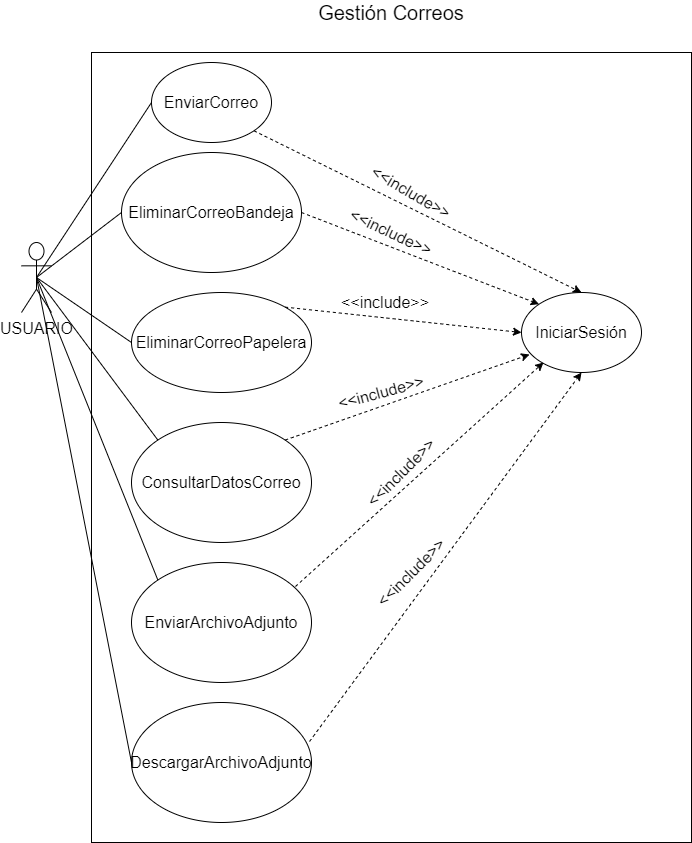

The diagram above was exported from draw.io. Its source (the exported page's mxGraphModel, read from the mxfile embedded in the PNG):
<mxGraphModel dx="1422" dy="794" grid="1" gridSize="10" guides="1" tooltips="1" connect="1" arrows="1" fold="1" page="1" pageScale="1" pageWidth="827" pageHeight="1169" math="0" shadow="0">
  <root>
    <mxCell id="HQ_o6mkVJ7SeSsK96H3F-0" />
    <mxCell id="HQ_o6mkVJ7SeSsK96H3F-1" parent="HQ_o6mkVJ7SeSsK96H3F-0" />
    <mxCell id="HQ_o6mkVJ7SeSsK96H3F-3" value="" style="rounded=0;whiteSpace=wrap;html=1;" parent="HQ_o6mkVJ7SeSsK96H3F-1" vertex="1">
      <mxGeometry x="100" y="100" width="600" height="790" as="geometry" />
    </mxCell>
    <mxCell id="bKxwdn8Ue2z5pCTOcj32-0" value="&lt;span style=&quot;font-size: 16px&quot;&gt;USUARIO&lt;/span&gt;" style="shape=umlActor;verticalLabelPosition=bottom;verticalAlign=top;html=1;outlineConnect=0;" parent="HQ_o6mkVJ7SeSsK96H3F-1" vertex="1">
      <mxGeometry x="30" y="290" width="30" height="70" as="geometry" />
    </mxCell>
    <mxCell id="bKxwdn8Ue2z5pCTOcj32-1" value="&lt;font style=&quot;font-size: 16px&quot;&gt;EnviarCorreo&lt;/font&gt;" style="ellipse;whiteSpace=wrap;html=1;fontSize=12;" parent="HQ_o6mkVJ7SeSsK96H3F-1" vertex="1">
      <mxGeometry x="160" y="110" width="120" height="80" as="geometry" />
    </mxCell>
    <mxCell id="bKxwdn8Ue2z5pCTOcj32-2" value="EliminarCorreoBandeja" style="ellipse;whiteSpace=wrap;html=1;fontSize=16;" parent="HQ_o6mkVJ7SeSsK96H3F-1" vertex="1">
      <mxGeometry x="130" y="200" width="180" height="120" as="geometry" />
    </mxCell>
    <mxCell id="bKxwdn8Ue2z5pCTOcj32-3" value="EliminarCorreoPapelera" style="ellipse;whiteSpace=wrap;html=1;fontSize=16;" parent="HQ_o6mkVJ7SeSsK96H3F-1" vertex="1">
      <mxGeometry x="140" y="340" width="180" height="100" as="geometry" />
    </mxCell>
    <mxCell id="bKxwdn8Ue2z5pCTOcj32-4" value="" style="endArrow=none;html=1;fontSize=16;exitX=0.5;exitY=0.5;exitDx=0;exitDy=0;exitPerimeter=0;entryX=0;entryY=0.5;entryDx=0;entryDy=0;" parent="HQ_o6mkVJ7SeSsK96H3F-1" source="bKxwdn8Ue2z5pCTOcj32-0" target="bKxwdn8Ue2z5pCTOcj32-2" edge="1">
      <mxGeometry width="50" height="50" relative="1" as="geometry">
        <mxPoint x="390" y="410" as="sourcePoint" />
        <mxPoint x="440" y="360" as="targetPoint" />
      </mxGeometry>
    </mxCell>
    <mxCell id="bKxwdn8Ue2z5pCTOcj32-5" value="" style="endArrow=none;html=1;fontSize=16;exitX=0.5;exitY=0.5;exitDx=0;exitDy=0;exitPerimeter=0;entryX=0;entryY=0.5;entryDx=0;entryDy=0;" parent="HQ_o6mkVJ7SeSsK96H3F-1" source="bKxwdn8Ue2z5pCTOcj32-0" target="bKxwdn8Ue2z5pCTOcj32-1" edge="1">
      <mxGeometry width="50" height="50" relative="1" as="geometry">
        <mxPoint x="390" y="410" as="sourcePoint" />
        <mxPoint x="440" y="360" as="targetPoint" />
      </mxGeometry>
    </mxCell>
    <mxCell id="bKxwdn8Ue2z5pCTOcj32-7" value="" style="endArrow=none;html=1;fontSize=16;exitX=0.5;exitY=0.5;exitDx=0;exitDy=0;exitPerimeter=0;entryX=0;entryY=0.5;entryDx=0;entryDy=0;" parent="HQ_o6mkVJ7SeSsK96H3F-1" source="bKxwdn8Ue2z5pCTOcj32-0" target="bKxwdn8Ue2z5pCTOcj32-3" edge="1">
      <mxGeometry width="50" height="50" relative="1" as="geometry">
        <mxPoint x="175" y="335" as="sourcePoint" />
        <mxPoint x="350" y="360" as="targetPoint" />
      </mxGeometry>
    </mxCell>
    <mxCell id="zRQ0jPNqoPXTL0-Fsgyy-0" value="Gestión Correos" style="text;html=1;strokeColor=none;fillColor=none;align=center;verticalAlign=middle;whiteSpace=wrap;rounded=0;fontSize=20;" parent="HQ_o6mkVJ7SeSsK96H3F-1" vertex="1">
      <mxGeometry x="311.25" y="50" width="177.5" height="20" as="geometry" />
    </mxCell>
    <mxCell id="qbaqlRwwMAUCrnynC3n1-0" value="IniciarSesión" style="ellipse;whiteSpace=wrap;html=1;fontSize=16;" parent="HQ_o6mkVJ7SeSsK96H3F-1" vertex="1">
      <mxGeometry x="530" y="340" width="120" height="80" as="geometry" />
    </mxCell>
    <mxCell id="a8jJ7bAp1x5LWpFCFOz4-0" value="" style="endArrow=classic;html=1;exitX=1;exitY=1;exitDx=0;exitDy=0;dashed=1;entryX=0.5;entryY=0;entryDx=0;entryDy=0;" parent="HQ_o6mkVJ7SeSsK96H3F-1" source="bKxwdn8Ue2z5pCTOcj32-1" target="qbaqlRwwMAUCrnynC3n1-0" edge="1">
      <mxGeometry width="50" height="50" relative="1" as="geometry">
        <mxPoint x="422.42640687119274" y="361.71572875253787" as="sourcePoint" />
        <mxPoint x="522" y="300" as="targetPoint" />
      </mxGeometry>
    </mxCell>
    <mxCell id="a8jJ7bAp1x5LWpFCFOz4-1" value="&lt;font style=&quot;font-size: 16px&quot;&gt;&amp;lt;&amp;lt;include&amp;gt;&amp;gt;&lt;/font&gt;" style="text;html=1;strokeColor=none;fillColor=none;align=center;verticalAlign=middle;whiteSpace=wrap;rounded=0;rotation=30;" parent="HQ_o6mkVJ7SeSsK96H3F-1" vertex="1">
      <mxGeometry x="400" y="230" width="40" height="20" as="geometry" />
    </mxCell>
    <mxCell id="a8jJ7bAp1x5LWpFCFOz4-2" value="" style="endArrow=classic;html=1;exitX=1;exitY=0.5;exitDx=0;exitDy=0;dashed=1;entryX=0;entryY=0;entryDx=0;entryDy=0;" parent="HQ_o6mkVJ7SeSsK96H3F-1" source="bKxwdn8Ue2z5pCTOcj32-2" target="qbaqlRwwMAUCrnynC3n1-0" edge="1">
      <mxGeometry width="50" height="50" relative="1" as="geometry">
        <mxPoint x="432.42640687119274" y="371.71572875253787" as="sourcePoint" />
        <mxPoint x="370" y="310" as="targetPoint" />
      </mxGeometry>
    </mxCell>
    <mxCell id="a8jJ7bAp1x5LWpFCFOz4-3" value="&lt;font style=&quot;font-size: 16px&quot;&gt;&amp;lt;&amp;lt;include&amp;gt;&amp;gt;&lt;/font&gt;" style="text;html=1;strokeColor=none;fillColor=none;align=center;verticalAlign=middle;whiteSpace=wrap;rounded=0;rotation=25;" parent="HQ_o6mkVJ7SeSsK96H3F-1" vertex="1">
      <mxGeometry x="380" y="270" width="40" height="20" as="geometry" />
    </mxCell>
    <mxCell id="a8jJ7bAp1x5LWpFCFOz4-4" value="" style="endArrow=classic;html=1;exitX=1;exitY=0;exitDx=0;exitDy=0;dashed=1;startArrow=none;entryX=0;entryY=0.5;entryDx=0;entryDy=0;" parent="HQ_o6mkVJ7SeSsK96H3F-1" source="bKxwdn8Ue2z5pCTOcj32-3" edge="1" target="qbaqlRwwMAUCrnynC3n1-0">
      <mxGeometry width="50" height="50" relative="1" as="geometry">
        <mxPoint x="386.73032607475625" y="335.1643608350589" as="sourcePoint" />
        <mxPoint x="461.3009021516443" y="348.70340447971466" as="targetPoint" />
      </mxGeometry>
    </mxCell>
    <mxCell id="zf1daySBzxdD57WZ8IfI-0" value="&lt;span style=&quot;font-size: 16px&quot;&gt;ConsultarDatosCorreo&lt;/span&gt;" style="ellipse;whiteSpace=wrap;html=1;" vertex="1" parent="HQ_o6mkVJ7SeSsK96H3F-1">
      <mxGeometry x="140" y="470" width="180" height="120" as="geometry" />
    </mxCell>
    <mxCell id="zf1daySBzxdD57WZ8IfI-1" value="&lt;span style=&quot;font-size: 16px&quot;&gt;EnviarArchivoAdjunto&lt;/span&gt;" style="ellipse;whiteSpace=wrap;html=1;" vertex="1" parent="HQ_o6mkVJ7SeSsK96H3F-1">
      <mxGeometry x="140" y="610" width="180" height="120" as="geometry" />
    </mxCell>
    <mxCell id="zf1daySBzxdD57WZ8IfI-3" value="&lt;font style=&quot;font-size: 16px&quot;&gt;&amp;lt;&amp;lt;include&amp;gt;&amp;gt;&lt;/font&gt;" style="text;html=1;strokeColor=none;fillColor=none;align=center;verticalAlign=middle;whiteSpace=wrap;rounded=0;rotation=-15;" vertex="1" parent="HQ_o6mkVJ7SeSsK96H3F-1">
      <mxGeometry x="370" y="430" width="40" height="20" as="geometry" />
    </mxCell>
    <mxCell id="zf1daySBzxdD57WZ8IfI-6" value="&lt;span style=&quot;font-size: 16px&quot;&gt;DescargarArchivoAdjunto&lt;/span&gt;" style="ellipse;whiteSpace=wrap;html=1;" vertex="1" parent="HQ_o6mkVJ7SeSsK96H3F-1">
      <mxGeometry x="140" y="750" width="180" height="120" as="geometry" />
    </mxCell>
    <mxCell id="zf1daySBzxdD57WZ8IfI-10" value="" style="endArrow=classic;html=1;exitX=1;exitY=0;exitDx=0;exitDy=0;dashed=1;startArrow=none;entryX=0.067;entryY=0.775;entryDx=0;entryDy=0;entryPerimeter=0;" edge="1" parent="HQ_o6mkVJ7SeSsK96H3F-1" source="zf1daySBzxdD57WZ8IfI-0" target="qbaqlRwwMAUCrnynC3n1-0">
      <mxGeometry width="50" height="50" relative="1" as="geometry">
        <mxPoint x="303.63961030678934" y="364.64466094067257" as="sourcePoint" />
        <mxPoint x="415.03999999999996" y="314" as="targetPoint" />
      </mxGeometry>
    </mxCell>
    <mxCell id="zf1daySBzxdD57WZ8IfI-11" value="&lt;font style=&quot;font-size: 16px&quot;&gt;&amp;lt;&amp;lt;include&amp;gt;&amp;gt;&lt;/font&gt;" style="text;html=1;strokeColor=none;fillColor=none;align=center;verticalAlign=middle;whiteSpace=wrap;rounded=0;rotation=0;" vertex="1" parent="HQ_o6mkVJ7SeSsK96H3F-1">
      <mxGeometry x="374" y="340" width="40" height="20" as="geometry" />
    </mxCell>
    <mxCell id="zf1daySBzxdD57WZ8IfI-13" value="" style="endArrow=classic;html=1;exitX=0.911;exitY=0.2;exitDx=0;exitDy=0;dashed=1;startArrow=none;exitPerimeter=0;" edge="1" parent="HQ_o6mkVJ7SeSsK96H3F-1" source="zf1daySBzxdD57WZ8IfI-1">
      <mxGeometry width="50" height="50" relative="1" as="geometry">
        <mxPoint x="313.63961030678934" y="374.64466094067257" as="sourcePoint" />
        <mxPoint x="552" y="410" as="targetPoint" />
      </mxGeometry>
    </mxCell>
    <mxCell id="zf1daySBzxdD57WZ8IfI-14" value="&lt;font style=&quot;font-size: 16px&quot;&gt;&amp;lt;&amp;lt;include&amp;gt;&amp;gt;&lt;/font&gt;" style="text;html=1;strokeColor=none;fillColor=none;align=center;verticalAlign=middle;whiteSpace=wrap;rounded=0;rotation=-45;" vertex="1" parent="HQ_o6mkVJ7SeSsK96H3F-1">
      <mxGeometry x="390" y="510" width="40" height="20" as="geometry" />
    </mxCell>
    <mxCell id="zf1daySBzxdD57WZ8IfI-15" value="" style="endArrow=classic;html=1;exitX=0.989;exitY=0.325;exitDx=0;exitDy=0;dashed=1;startArrow=none;entryX=0.5;entryY=1;entryDx=0;entryDy=0;exitPerimeter=0;" edge="1" parent="HQ_o6mkVJ7SeSsK96H3F-1" source="zf1daySBzxdD57WZ8IfI-6" target="qbaqlRwwMAUCrnynC3n1-0">
      <mxGeometry width="50" height="50" relative="1" as="geometry">
        <mxPoint x="323.63961030678934" y="384.64466094067257" as="sourcePoint" />
        <mxPoint x="435.03999999999996" y="334" as="targetPoint" />
      </mxGeometry>
    </mxCell>
    <mxCell id="zf1daySBzxdD57WZ8IfI-16" value="&lt;font style=&quot;font-size: 16px&quot;&gt;&amp;lt;&amp;lt;include&amp;gt;&amp;gt;&lt;/font&gt;" style="text;html=1;strokeColor=none;fillColor=none;align=center;verticalAlign=middle;whiteSpace=wrap;rounded=0;rotation=-45;" vertex="1" parent="HQ_o6mkVJ7SeSsK96H3F-1">
      <mxGeometry x="400" y="610" width="40" height="20" as="geometry" />
    </mxCell>
    <mxCell id="gDr4bFUijLrPxqoIZp_9-0" value="" style="endArrow=none;html=1;fontSize=16;exitX=0.5;exitY=0.5;exitDx=0;exitDy=0;exitPerimeter=0;entryX=0;entryY=0;entryDx=0;entryDy=0;" edge="1" parent="HQ_o6mkVJ7SeSsK96H3F-1" source="bKxwdn8Ue2z5pCTOcj32-0" target="zf1daySBzxdD57WZ8IfI-0">
      <mxGeometry width="50" height="50" relative="1" as="geometry">
        <mxPoint x="55" y="335" as="sourcePoint" />
        <mxPoint x="150" y="400" as="targetPoint" />
      </mxGeometry>
    </mxCell>
    <mxCell id="gDr4bFUijLrPxqoIZp_9-1" value="" style="endArrow=none;html=1;fontSize=16;exitX=0.5;exitY=0.5;exitDx=0;exitDy=0;exitPerimeter=0;entryX=0;entryY=0;entryDx=0;entryDy=0;" edge="1" parent="HQ_o6mkVJ7SeSsK96H3F-1" source="bKxwdn8Ue2z5pCTOcj32-0" target="zf1daySBzxdD57WZ8IfI-1">
      <mxGeometry width="50" height="50" relative="1" as="geometry">
        <mxPoint x="55" y="335" as="sourcePoint" />
        <mxPoint x="176.36038969321066" y="497.57359312880703" as="targetPoint" />
      </mxGeometry>
    </mxCell>
    <mxCell id="gDr4bFUijLrPxqoIZp_9-2" value="" style="endArrow=none;html=1;fontSize=16;exitX=0.5;exitY=0.5;exitDx=0;exitDy=0;exitPerimeter=0;entryX=0;entryY=0.5;entryDx=0;entryDy=0;" edge="1" parent="HQ_o6mkVJ7SeSsK96H3F-1" source="bKxwdn8Ue2z5pCTOcj32-0" target="zf1daySBzxdD57WZ8IfI-6">
      <mxGeometry width="50" height="50" relative="1" as="geometry">
        <mxPoint x="65" y="345" as="sourcePoint" />
        <mxPoint x="186.36038969321066" y="507.57359312880703" as="targetPoint" />
      </mxGeometry>
    </mxCell>
  </root>
</mxGraphModel>